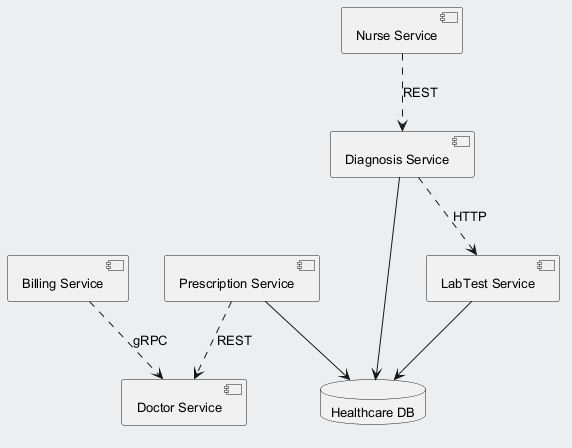

The diagram above was rendered by PlantUML. Its source (embedded in the PNG):
@startuml
skinparam backgroundColor #ECEFF1
skinparam classBackgroundColor #FFFFFF
skinparam classBorderColor #455A64
skinparam defaultFontSize 13
component "LabTest Service" as C_LabTestService
component "Prescription Service" as C_PrescriptionService
component "Doctor Service" as C_DoctorService
component "Diagnosis Service" as C_DiagnosisService
component "Billing Service" as C_BillingService
component "Nurse Service" as C_NurseService
database "Healthcare DB" as DB_healthcare
C_LabTestService --> DB_healthcare
C_PrescriptionService --> DB_healthcare
C_DiagnosisService --> DB_healthcare
C_BillingService ..> C_DoctorService : gRPC
C_DiagnosisService ..> C_LabTestService : HTTP
C_NurseService ..> C_DiagnosisService : REST
C_PrescriptionService ..> C_DoctorService : REST
@enduml